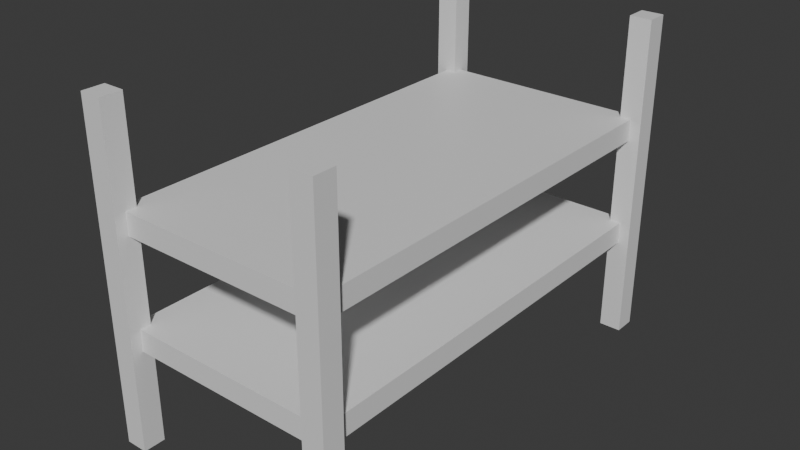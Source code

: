 # Source: storage_rage.blend  (saved by Blender 4.0.36; exported with 4.5.12 LTS)
import bpy
from mathutils import Matrix  # noqa: F401  (used for matrix-valued properties, if any)

bpy.ops.wm.read_factory_settings(use_empty=True)
scene = bpy.context.scene
scene.name = 'Scene'

# ---- collections
col_collection = bpy.data.collections.new('Collection'); scene.collection.children.link(col_collection)

# ---- materials (node trees are filled in below, after node groups)
mat_material = bpy.data.materials.new('Material')
mat_material.alpha_threshold = 0.0
mat_material.use_transparent_shadow = False
mat_material.roughness = 0.5
mat_material.line_color = (0.0, 0.0, 0.0, 1.0)

# ---- material node trees
mat_material.use_nodes = True; mat_material.node_tree.nodes.clear()
_N = mat_material.node_tree.nodes; _L = mat_material.node_tree.links
n0 = _N.new('ShaderNodeOutputMaterial'); n0.name = 'Material Output'; n0.location = (300, 300)
n1 = _N.new('ShaderNodeBsdfPrincipled'); n1.name = 'Principled BSDF'; n1.location = (10, 300)
n1.inputs[3].default_value = 1.45
_L.new(n1.outputs[0], n0.inputs[0])
n0.is_active_output = True

# ---- world
world_world = bpy.data.worlds.new('World'); scene.world = world_world
world_world.use_nodes = True; world_world.node_tree.nodes.clear()
_N = world_world.node_tree.nodes; _L = world_world.node_tree.links
n0 = _N.new('ShaderNodeOutputWorld'); n0.name = 'World Output'; n0.location = (300, 300)
n1 = _N.new('ShaderNodeBackground'); n1.name = 'Background'; n1.location = (10, 300)
n1.inputs[0].default_value = (0.05088, 0.05088, 0.05088, 1.0)
_L.new(n1.outputs[0], n0.inputs[0])
n0.is_active_output = True
world_world.color = (0.05088, 0.05088, 0.05088)
world_world.use_sun_shadow = False
world_world.sun_shadow_jitter_overblur = 0.0

# ---- meshes
me_cube_004 = bpy.data.meshes.new('Cube.004')
me_cube_004.from_pydata([(-1.0, -2.0, 0.9), (-1.0, -2.0, 1.1), (-1.0, 2.0, 0.9), (-1.0, 2.0, 1.1), (1.0, -2.0, 0.9), (1.0, -2.0, 1.1), (1.0, 2.0, 0.9), (1.0, 2.0, 1.1), (1.1, 2.1, 3.0), (1.1, 2.1, 0.0), (1.1, 1.9, 3.0), (1.1, 1.9, 0.0), (0.9, 2.1, 3.0), (0.9, 2.1, 0.0), (0.9, 1.9, 3.0), (0.9, 1.9, 0.0), (-0.9, 2.1, 3.0), (-0.9, 2.1, 0.0), (-0.9, 1.9, 3.0), (-0.9, 1.9, 0.0), (-1.1, 2.1, 3.0), (-1.1, 2.1, 0.0), (-1.1, 1.9, 3.0), (-1.1, 1.9, 0.0), (-0.9, -1.9, 3.0), (-0.9, -1.9, 0.0), (-0.9, -2.1, 3.0), (-0.9, -2.1, 0.0), (-1.1, -1.9, 3.0), (-1.1, -1.9, 0.0), (-1.1, -2.1, 3.0), (-1.1, -2.1, 0.0), (1.1, -1.9, 3.0), (1.1, -1.9, 0.0), (1.1, -2.1, 3.0), (1.1, -2.1, 0.0), (0.9, -1.9, 3.0), (0.9, -1.9, 0.0), (0.9, -2.1, 3.0), (0.9, -2.1, 0.0), (-1.0, -2.0, 1.9), (-1.0, -2.0, 2.1), (-1.0, 2.0, 1.9), (-1.0, 2.0, 2.1), (1.0, -2.0, 1.9), (1.0, -2.0, 2.1), (1.0, 2.0, 1.9), (1.0, 2.0, 2.1)], [], [(0, 1, 3, 2), (2, 3, 7, 6), (6, 7, 5, 4), (4, 5, 1, 0), (2, 6, 4, 0), (7, 3, 1, 5), (8, 12, 14, 10), (11, 10, 14, 15), (15, 14, 12, 13), (13, 9, 11, 15), (9, 8, 10, 11), (13, 12, 8, 9), (16, 20, 22, 18), (19, 18, 22, 23), (23, 22, 20, 21), (21, 17, 19, 23), (17, 16, 18, 19), (21, 20, 16, 17), (24, 28, 30, 26), (27, 26, 30, 31), (31, 30, 28, 29), (29, 25, 27, 31), (25, 24, 26, 27), (29, 28, 24, 25), (32, 36, 38, 34), (35, 34, 38, 39), (39, 38, 36, 37), (37, 33, 35, 39), (33, 32, 34, 35), (37, 36, 32, 33), (40, 41, 43, 42), (42, 43, 47, 46), (46, 47, 45, 44), (44, 45, 41, 40), (42, 46, 44, 40), (47, 43, 41, 45)])
_uv = me_cube_004.uv_layers.new(name='UVMap')
_uv.uv.foreach_set('vector', [0.375, 0.0, 0.625, 0.0, 0.625, 0.25, 0.375, 0.25, 0.375, 0.25, 0.625, 0.25, 0.625, 0.5, 0.375, 0.5, 0.375, 0.5, 0.625, 0.5, 0.625, 0.75, 0.375, 0.75, 0.375, 0.75, 0.625, 0.75, 0.625, 1.0, 0.375, 1.0, 0.125, 0.5, 0.375, 0.5, 0.375, 0.75, 0.125, 0.75, 0.625, 0.5, 0.875, 0.5, 0.875, 0.75, 0.625, 0.75, 0.625, 0.5, 0.875, 0.5, 0.875, 0.75, 0.625, 0.75, 0.375, 0.75, 0.625, 0.75, 0.625, 1.0, 0.375, 1.0, 0.375, 0.0, 0.625, 0.0, 0.625, 0.25, 0.375, 0.25, 0.125, 0.5, 0.375, 0.5, 0.375, 0.75, 0.125, 0.75, 0.375, 0.5, 0.625, 0.5, 0.625, 0.75, 0.375, 0.75, 0.375, 0.25, 0.625, 0.25, 0.625, 0.5, 0.375, 0.5, 0.625, 0.5, 0.875, 0.5, 0.875, 0.75, 0.625, 0.75, 0.375, 0.75, 0.625, 0.75, 0.625, 1.0, 0.375, 1.0, 0.375, 0.0, 0.625, 0.0, 0.625, 0.25, 0.375, 0.25, 0.125, 0.5, 0.375, 0.5, 0.375, 0.75, 0.125, 0.75, 0.375, 0.5, 0.625, 0.5, 0.625, 0.75, 0.375, 0.75, 0.375, 0.25, 0.625, 0.25, 0.625, 0.5, 0.375, 0.5, 0.625, 0.5, 0.875, 0.5, 0.875, 0.75, 0.625, 0.75, 0.375, 0.75, 0.625, 0.75, 0.625, 1.0, 0.375, 1.0, 0.375, 0.0, 0.625, 0.0, 0.625, 0.25, 0.375, 0.25, 0.125, 0.5, 0.375, 0.5, 0.375, 0.75, 0.125, 0.75, 0.375, 0.5, 0.625, 0.5, 0.625, 0.75, 0.375, 0.75, 0.375, 0.25, 0.625, 0.25, 0.625, 0.5, 0.375, 0.5, 0.625, 0.5, 0.875, 0.5, 0.875, 0.75, 0.625, 0.75, 0.375, 0.75, 0.625, 0.75, 0.625, 1.0, 0.375, 1.0, 0.375, 0.0, 0.625, 0.0, 0.625, 0.25, 0.375, 0.25, 0.125, 0.5, 0.375, 0.5, 0.375, 0.75, 0.125, 0.75, 0.375, 0.5, 0.625, 0.5, 0.625, 0.75, 0.375, 0.75, 0.375, 0.25, 0.625, 0.25, 0.625, 0.5, 0.375, 0.5, 0.375, 0.0, 0.625, 0.0, 0.625, 0.25, 0.375, 0.25, 0.375, 0.25, 0.625, 0.25, 0.625, 0.5, 0.375, 0.5, 0.375, 0.5, 0.625, 0.5, 0.625, 0.75, 0.375, 0.75, 0.375, 0.75, 0.625, 0.75, 0.625, 1.0, 0.375, 1.0, 0.125, 0.5, 0.375, 0.5, 0.375, 0.75, 0.125, 0.75, 0.625, 0.5, 0.875, 0.5, 0.875, 0.75, 0.625, 0.75])
me_cube_004.materials.append(mat_material)
me_cube_004.update()

# ---- objects
ob_cube_004 = bpy.data.objects.new('Cube.004', me_cube_004)

# ---- transforms, parenting, visibility, modifiers, constraints
ob_cube_004.location = (0.0, 0.0, 0.0)
ob_cube_004.scale = (0.5, 0.5, 0.5)

# ---- collection membership
col_collection.objects.link(ob_cube_004)

# ---- scene / render settings (as saved in the file)
scene.frame_start = 1; scene.frame_end = 250; scene.frame_set(224)
scene.render.engine = 'BLENDER_EEVEE_NEXT'
scene.cycles.sampling_pattern = 'TABULATED_SOBOL'
bpy.context.view_layer.update()

# ---- added for rendering (the .blend has no active camera and no usable light): camera, sun
cam_auto = bpy.data.cameras.new('AutoCamera')
cam_auto.lens = 50.0
cam_auto.sensor_width = 36.0
cam_auto.clip_end = 1000.0
ob_auto_camera = bpy.data.objects.new('AutoCamera', cam_auto)
scene.collection.objects.link(ob_auto_camera)
ob_auto_camera.location = (2.59558, -3.1147, 2.82646)
ob_auto_camera.rotation_euler = (1.09748, -7.21219e-08, 0.694738)
scene.camera = ob_auto_camera
light_auto_sun = bpy.data.lights.new('AutoSun', 'SUN')
light_auto_sun.energy = 3.0
light_auto_sun.angle = 0.0523599
ob_auto_sun = bpy.data.objects.new('AutoSun', light_auto_sun)
scene.collection.objects.link(ob_auto_sun)
ob_auto_sun.rotation_euler = (0.872665, 0.174533, 0.523599)
bpy.context.view_layer.update()
